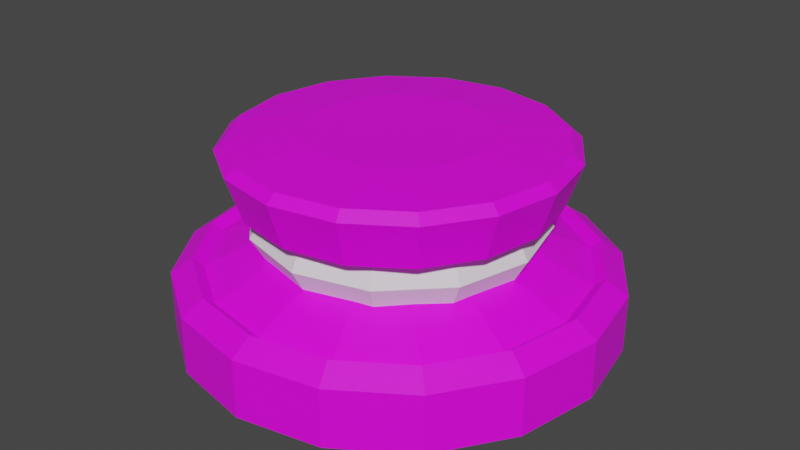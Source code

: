# Source: AlienGravityCore.blend  (saved by Blender 3.6.11; exported with 4.5.12 LTS)
import bpy
from mathutils import Matrix  # noqa: F401  (used for matrix-valued properties, if any)

bpy.ops.wm.read_factory_settings(use_empty=True)
scene = bpy.context.scene
scene.name = 'Scene'

# ---- collections
col_collection = bpy.data.collections.new('Collection'); scene.collection.children.link(col_collection)

# ---- images (referenced by path relative to the original .blend; pixels are not part of the script)
import os
ASSET_DIR = os.environ.get("B2B_ASSET_DIR", "")  # directory of the original .blend (textures are referenced by path, not embedded)
HERE = os.path.dirname(os.path.abspath(__file__))  # packed textures are extracted next to this script under _unpacked/

def load_image(name, relpath, width, height, colorspace="sRGB"):
    """Load a texture the original file referenced (path relative to the .blend, or extracted next to this script)."""
    p = next((c for c in (os.path.join(HERE, relpath), os.path.join(ASSET_DIR, relpath)) if relpath and os.path.exists(c)), "")
    if p:
        img = bpy.data.images.load(p, check_existing=True)
        img.name = name
    else:  # same state as the original file: an image datablock whose file is absent (Cycles renders it pink)
        img = bpy.data.images.new(name, width, height)
        img.source = "FILE"
        img.filepath = "//" + (relpath or name)
    img.colorspace_settings.name = colorspace
    return img
img_blue_team_png = load_image('blue_team.png', 'blue_team.png', 1024, 1024, 'sRGB')

# ---- materials (node trees are filled in below, after node groups)
mat_material = bpy.data.materials.new('Material')
mat_material.alpha_threshold = 0.0
mat_material.use_transparent_shadow = False
mat_material.roughness = 0.5
mat_material.line_color = (0.0, 0.0, 0.0, 1.0)

# ---- material node trees
mat_material.use_nodes = True; mat_material.node_tree.nodes.clear()
_N = mat_material.node_tree.nodes; _L = mat_material.node_tree.links
n0 = _N.new('ShaderNodeOutputMaterial'); n0.name = 'Material Output'; n0.location = (300, 300)
n1 = _N.new('ShaderNodeBsdfPrincipled'); n1.name = 'Principled BSDF'; n1.location = (10, 300)
n1.distribution = 'GGX'
n1.subsurface_method = 'RANDOM_WALK_SKIN'
n1.inputs[3].default_value = 1.45
n1.inputs[27].default_value = (0.0, 0.0, 0.0, 1.0)
n1.inputs[28].default_value = 1.0
n2 = _N.new('ShaderNodeTexImage'); n2.name = 'Image Texture'; n2.location = (-280, 280)
n2.image = img_blue_team_png
_L.new(n1.outputs[0], n0.inputs[0])
_L.new(n2.outputs[0], n1.inputs[0])
n0.is_active_output = True

# ---- world
world_world = bpy.data.worlds.new('World'); scene.world = world_world
world_world.use_nodes = True; world_world.node_tree.nodes.clear()
_N = world_world.node_tree.nodes; _L = world_world.node_tree.links
n0 = _N.new('ShaderNodeOutputWorld'); n0.name = 'World Output'; n0.location = (300, 300)
n1 = _N.new('ShaderNodeBackground'); n1.name = 'Background'; n1.location = (10, 300)
n1.inputs[0].default_value = (0.05088, 0.05088, 0.05088, 1.0)
_L.new(n1.outputs[0], n0.inputs[0])
n0.is_active_output = True
world_world.color = (0.05088, 0.05088, 0.05088)
world_world.use_sun_shadow = False
world_world.sun_shadow_jitter_overblur = 0.0

# ---- meshes
me_cylinder = bpy.data.meshes.new('Cylinder')
me_cylinder.from_pydata([(3.34e-09, 0.4298, 0.8013), (0.1645, 0.3971, 0.8013), (0.3039, 0.3039, 0.8013), (0.3971, 0.1645, 0.8013), (0.4298, 2.235e-08, 0.8013), (0.3971, -0.1645, 0.8013), (0.3039, -0.3039, 0.8013), (0.1645, -0.3971, 0.8013), (3.34e-09, -0.4298, 0.8013), (-0.1645, -0.3971, 0.8013), (-0.3039, -0.3039, 0.8013), (-0.3971, -0.1645, 0.8013), (-0.4298, 2.235e-08, 0.8013), (-0.3971, 0.1645, 0.8013), (-0.3039, 0.3039, 0.8013), (-0.1645, 0.3971, 0.8013), (4.361e-09, 0.9893, 0.8535), (0.3786, 0.914, 0.8535), (0.4172, 1.007, 1.151), (4.996e-09, 1.09, 1.151), (0.6995, 0.6995, 0.8535), (0.7709, 0.7709, 1.151), (0.914, 0.3786, 0.8535), (1.007, 0.4172, 1.151), (0.9893, 1.075e-08, 0.8535), (1.09, 1.094e-08, 1.151), (0.914, -0.3786, 0.8535), (1.007, -0.4172, 1.151), (0.6995, -0.6995, 0.8535), (0.7709, -0.7709, 1.151), (0.3786, -0.914, 0.8535), (0.4172, -1.007, 1.151), (4.361e-09, -0.9893, 0.8535), (4.996e-09, -1.09, 1.151), (-0.3786, -0.914, 0.8535), (-0.4172, -1.007, 1.151), (-0.6995, -0.6995, 0.8535), (-0.7709, -0.7709, 1.151), (-0.914, -0.3786, 0.8535), (-1.007, -0.4172, 1.151), (-0.9893, 1.075e-08, 0.8535), (-1.09, 1.094e-08, 1.151), (-0.914, 0.3786, 0.8535), (-1.007, 0.4172, 1.151), (-0.6995, 0.6995, 0.8535), (-0.7709, 0.7709, 1.151), (-0.3786, 0.914, 0.8535), (-0.4172, 1.007, 1.151), (5.187e-08, 0.4604, 0.6135), (0.1762, 0.4253, 0.6135), (0.3255, 0.3255, 0.6135), (0.4253, 0.1762, 0.6135), (0.4604, 2.301e-08, 0.6135), (0.4253, -0.1762, 0.6135), (0.3255, -0.3255, 0.6135), (0.1762, -0.4253, 0.6135), (5.187e-08, -0.4604, 0.6135), (-0.1762, -0.4253, 0.6135), (-0.3255, -0.3255, 0.6135), (-0.4253, -0.1762, 0.6135), (-0.4604, 2.301e-08, 0.6135), (-0.4253, 0.1762, 0.6135), (-0.3255, 0.3255, 0.6135), (-0.1762, 0.4253, 0.6135), (4.806e-08, 0.8985, 0.5272), (0.3439, 0.8301, 0.5272), (0.6354, 0.6354, 0.5272), (0.8301, 0.3439, 0.5272), (0.8985, 2.896e-08, 0.5272), (0.8301, -0.3439, 0.5272), (0.6354, -0.6354, 0.5272), (0.3439, -0.8301, 0.5272), (4.806e-08, -0.8985, 0.5272), (-0.3439, -0.8301, 0.5272), (-0.6354, -0.6354, 0.5272), (-0.8301, -0.3439, 0.5272), (-0.8985, 2.896e-08, 0.5272), (-0.8301, 0.3439, 0.5272), (-0.6354, 0.6354, 0.5272), (-0.3439, 0.8301, 0.5272), (2.73e-08, 1.406, 0.2988), (0.5382, 1.299, 0.2988), (0.9944, 0.9944, 0.2988), (1.299, 0.5382, 0.2988), (1.406, 4.323e-08, 0.2988), (1.299, -0.5382, 0.2988), (0.9944, -0.9944, 0.2988), (0.5382, -1.299, 0.2988), (2.73e-08, -1.406, 0.2988), (-0.5382, -1.299, 0.2988), (-0.9944, -0.9944, 0.2988), (-1.299, -0.5382, 0.2988), (-1.406, 4.323e-08, 0.2988), (-1.299, 0.5382, 0.2988), (-0.9944, 0.9944, 0.2988), (-0.5382, 1.299, 0.2988), (2.329e-08, 1.406, -0.02737), (0.5382, 1.299, -0.02737), (0.9944, 0.9944, -0.02737), (1.299, 0.5382, -0.02737), (1.406, 4.323e-08, -0.02737), (1.299, -0.5382, -0.02737), (0.9944, -0.9944, -0.02737), (0.5382, -1.299, -0.02737), (2.329e-08, -1.406, -0.02737), (-0.5382, -1.299, -0.02737), (-0.9944, -0.9944, -0.02737), (-1.299, -0.5382, -0.02737), (-1.406, 4.323e-08, -0.02737), (-1.299, 0.5382, -0.02737), (-0.9944, 0.9944, -0.02737), (-0.5382, 1.299, -0.02737), (-1.11, -0.4599, 0.3908), (-0.8497, -0.8497, 0.3908), (1.202, 3.748e-08, 0.3908), (1.11, 0.4599, 0.3908), (-1.202, 3.748e-08, 0.3908), (1.11, -0.4599, 0.3908), (-1.11, 0.4599, 0.3908), (0.8497, -0.8497, 0.3908), (-0.8497, 0.8497, 0.3908), (0.4599, -1.11, 0.3908), (-0.4599, 1.11, 0.3908), (3.567e-08, -1.202, 0.3908), (0.4599, 1.11, 0.3908), (3.567e-08, 1.202, 0.3908), (-0.4599, -1.11, 0.3908), (0.8497, 0.8497, 0.3908), (2.782e-08, 1.406, 0.3494), (0.5382, 1.299, 0.3494), (0.9944, 0.9944, 0.3494), (1.299, 0.5382, 0.3494), (1.406, 4.53e-08, 0.3494), (1.299, -0.5382, 0.3494), (0.9944, -0.9944, 0.3494), (0.5382, -1.299, 0.3494), (2.782e-08, -1.406, 0.3494), (-0.5382, -1.299, 0.3494), (-0.9944, -0.9944, 0.3494), (-1.299, -0.5382, 0.3494), (-1.406, 4.53e-08, 0.3494), (-1.299, 0.5382, 0.3494), (-0.9944, 0.9944, 0.3494), (-0.5382, 1.299, 0.3494), (-1.172, -0.4856, 0.4415), (1.269, 4.26e-08, 0.4415), (-1.269, 4.26e-08, 0.4415), (1.172, -0.4856, 0.4415), (-1.172, 0.4856, 0.4415), (0.8973, -0.8973, 0.4415), (-0.8973, 0.8973, 0.4415), (0.4856, -1.172, 0.4415), (-0.4856, 1.172, 0.4415), (3.725e-08, -1.269, 0.4415), (0.4856, 1.172, 0.4415), (-0.4856, -1.172, 0.4415), (0.8973, 0.8973, 0.4415), (-0.8973, -0.8973, 0.4415), (1.172, 0.4856, 0.4415), (3.725e-08, 1.269, 0.4415), (0.3925, 0.9476, 1.205), (4.944e-09, 1.026, 1.205), (0.7252, 0.7252, 1.205), (0.9476, 0.3925, 1.205), (1.026, 1.109e-08, 1.205), (0.9476, -0.3925, 1.205), (0.7252, -0.7252, 1.205), (0.3925, -0.9476, 1.205), (4.944e-09, -1.026, 1.205), (-0.3925, -0.9476, 1.205), (-0.7252, -0.7252, 1.205), (-0.9476, -0.3925, 1.205), (-1.026, 1.109e-08, 1.205), (-0.9476, 0.3925, 1.205), (-0.7252, 0.7252, 1.205), (-0.3925, 0.9476, 1.205), (0.2208, 0.533, 1.244), (4.944e-09, 0.577, 1.244), (0.408, 0.408, 1.244), (0.533, 0.2208, 1.244), (0.577, 2.472e-08, 1.244), (0.533, -0.2208, 1.244), (0.408, -0.408, 1.244), (0.2208, -0.533, 1.244), (4.944e-09, -0.577, 1.244), (-0.2208, -0.533, 1.244), (-0.408, -0.408, 1.244), (-0.533, -0.2208, 1.244), (-0.577, 2.472e-08, 1.244), (-0.533, 0.2208, 1.244), (-0.408, 0.408, 1.244), (-0.2208, 0.533, 1.244)], [], [(16, 19, 18, 17), (17, 18, 21, 20), (20, 21, 23, 22), (22, 23, 25, 24), (24, 25, 27, 26), (26, 27, 29, 28), (28, 29, 31, 30), (30, 31, 33, 32), (32, 33, 35, 34), (34, 35, 37, 36), (36, 37, 39, 38), (38, 39, 41, 40), (40, 41, 43, 42), (42, 43, 45, 44), (44, 45, 47, 46), (46, 47, 19, 16), (15, 0, 48, 63), (1, 0, 16, 17), (33, 31, 167, 168), (2, 1, 17, 20), (23, 21, 162, 163), (3, 2, 20, 22), (47, 45, 174, 175), (4, 3, 22, 24), (37, 35, 169, 170), (5, 4, 24, 26), (27, 25, 164, 165), (6, 5, 26, 28), (41, 39, 171, 172), (7, 6, 28, 30), (31, 29, 166, 167), (8, 7, 30, 32), (21, 18, 160, 162), (9, 8, 32, 34), (45, 43, 173, 174), (10, 9, 34, 36), (35, 33, 168, 169), (11, 10, 36, 38), (25, 23, 163, 164), (12, 11, 38, 40), (19, 47, 175, 161), (13, 12, 40, 42), (39, 37, 170, 171), (14, 13, 42, 44), (29, 27, 165, 166), (15, 14, 44, 46), (43, 41, 172, 173), (0, 15, 46, 16), (18, 19, 161, 160), (60, 61, 77, 76), (4, 5, 53, 52), (8, 9, 57, 56), (12, 13, 61, 60), (1, 2, 50, 49), (5, 6, 54, 53), (9, 10, 58, 57), (13, 14, 62, 61), (2, 3, 51, 50), (6, 7, 55, 54), (10, 11, 59, 58), (14, 15, 63, 62), (3, 4, 52, 51), (7, 8, 56, 55), (11, 12, 60, 59), (0, 1, 49, 48), (91, 90, 138, 139), (53, 54, 70, 69), (61, 62, 78, 77), (54, 55, 71, 70), (62, 63, 79, 78), (55, 56, 72, 71), (48, 49, 65, 64), (63, 48, 64, 79), (56, 57, 73, 72), (49, 50, 66, 65), (57, 58, 74, 73), (50, 51, 67, 66), (58, 59, 75, 74), (51, 52, 68, 67), (59, 60, 76, 75), (52, 53, 69, 68), (80, 81, 97, 96), (117, 119, 149, 147), (90, 89, 137, 138), (118, 120, 150, 148), (89, 88, 136, 137), (119, 121, 151, 149), (88, 87, 135, 136), (120, 122, 152, 150), (87, 86, 134, 135), (121, 123, 153, 151), (86, 85, 133, 134), (125, 124, 154, 159), (85, 84, 132, 133), (122, 125, 159, 152), (84, 83, 131, 132), (123, 126, 155, 153), (96, 97, 98, 99, 100, 101, 102, 103, 104, 105, 106, 107, 108, 109, 110, 111), (95, 80, 96, 111), (88, 89, 105, 104), (81, 82, 98, 97), (89, 90, 106, 105), (82, 83, 99, 98), (90, 91, 107, 106), (83, 84, 100, 99), (91, 92, 108, 107), (84, 85, 101, 100), (92, 93, 109, 108), (85, 86, 102, 101), (93, 94, 110, 109), (86, 87, 103, 102), (94, 95, 111, 110), (87, 88, 104, 103), (66, 67, 115, 127), (73, 74, 113, 126), (65, 66, 127, 124), (72, 73, 126, 123), (79, 64, 125, 122), (64, 65, 124, 125), (71, 72, 123, 121), (78, 79, 122, 120), (70, 71, 121, 119), (77, 78, 120, 118), (69, 70, 119, 117), (76, 77, 118, 116), (68, 69, 117, 114), (75, 76, 116, 112), (67, 68, 114, 115), (74, 75, 112, 113), (157, 144, 139, 138), (158, 145, 132, 131), (144, 146, 140, 139), (145, 147, 133, 132), (146, 148, 141, 140), (147, 149, 134, 133), (148, 150, 142, 141), (149, 151, 135, 134), (150, 152, 143, 142), (151, 153, 136, 135), (159, 154, 129, 128), (152, 159, 128, 143), (153, 155, 137, 136), (154, 156, 130, 129), (155, 157, 138, 137), (156, 158, 131, 130), (116, 118, 148, 146), (92, 91, 139, 140), (114, 117, 147, 145), (93, 92, 140, 141), (112, 116, 146, 144), (127, 115, 158, 156), (94, 93, 141, 142), (81, 80, 128, 129), (115, 114, 145, 158), (126, 113, 157, 155), (95, 94, 142, 143), (82, 81, 129, 130), (113, 112, 144, 157), (124, 127, 156, 154), (80, 95, 143, 128), (83, 82, 130, 131), (176, 177, 191, 190, 189, 188, 187, 186, 185, 184, 183, 182, 181, 180, 179, 178), (177, 176, 160, 161), (176, 178, 162, 160), (178, 179, 163, 162), (179, 180, 164, 163), (180, 181, 165, 164), (181, 182, 166, 165), (182, 183, 167, 166), (183, 184, 168, 167), (184, 185, 169, 168), (185, 186, 170, 169), (186, 187, 171, 170), (187, 188, 172, 171), (188, 189, 173, 172), (189, 190, 174, 173), (190, 191, 175, 174), (191, 177, 161, 175)])
_uv = me_cylinder.uv_layers.new(name='UVMap')
_uv.uv.foreach_set('vector', [0.2305, 0.3076, 0.2305, 0.3076, 0.2305, 0.3076, 0.2305, 0.3076, 0.2305, 0.3076, 0.2305, 0.3076, 0.2305, 0.3076, 0.2305, 0.3076, 0.2305, 0.3076, 0.2305, 0.3076, 0.2305, 0.3076, 0.2305, 0.3076, 0.2305, 0.3076, 0.2305, 0.3076, 0.2305, 0.3076, 0.2305, 0.3076, 0.2305, 0.3076, 0.2305, 0.3076, 0.2305, 0.3076, 0.2305, 0.3076, 0.2305, 0.3076, 0.2305, 0.3076, 0.2305, 0.3076, 0.2305, 0.3076, 0.2305, 0.3076, 0.2305, 0.3076, 0.2305, 0.3076, 0.2305, 0.3076, 0.2305, 0.3076, 0.2305, 0.3076, 0.2305, 0.3076, 0.2305, 0.3076, 0.2305, 0.3076, 0.2305, 0.3076, 0.2305, 0.3076, 0.2305, 0.3076, 0.2305, 0.3076, 0.2305, 0.3076, 0.2305, 0.3076, 0.2305, 0.3076, 0.2305, 0.3076, 0.2305, 0.3076, 0.2305, 0.3076, 0.2305, 0.3076, 0.2305, 0.3076, 0.2305, 0.3076, 0.2305, 0.3076, 0.2305, 0.3076, 0.2305, 0.3076, 0.2305, 0.3076, 0.2305, 0.3076, 0.2305, 0.3076, 0.2305, 0.3076, 0.2305, 0.3076, 0.2305, 0.3076, 0.2305, 0.3076, 0.2305, 0.3076, 0.2305, 0.3076, 0.2305, 0.3076, 0.2305, 0.3076, 0.2305, 0.3076, 0.2305, 0.3076, 0.2305, 0.3076, 0.2305, 0.3076, 0.2305, 0.3076, 0.2305, 0.3076, 0.2305, 0.3076, 0.2305, 0.3076, 0.2305, 0.3076, 0.2305, 0.3076, 0.2305, 0.3076, 0.2305, 0.3076, 0.2305, 0.3076, 0.2305, 0.3076, 0.2305, 0.3076, 0.2305, 0.3076, 0.2305, 0.3076, 0.2305, 0.3076, 0.2305, 0.3076, 0.2305, 0.3076, 0.2305, 0.3076, 0.2305, 0.3076, 0.2305, 0.3076, 0.2305, 0.3076, 0.2305, 0.3076, 0.2305, 0.3076, 0.2305, 0.3076, 0.2305, 0.3076, 0.2305, 0.3076, 0.2305, 0.3076, 0.2305, 0.3076, 0.2305, 0.3076, 0.2305, 0.3076, 0.2305, 0.3076, 0.2305, 0.3076, 0.2305, 0.3076, 0.2305, 0.3076, 0.2305, 0.3076, 0.2305, 0.3076, 0.2305, 0.3076, 0.2305, 0.3076, 0.2305, 0.3076, 0.2305, 0.3076, 0.2305, 0.3076, 0.2305, 0.3076, 0.2305, 0.3076, 0.2305, 0.3076, 0.2305, 0.3076, 0.2305, 0.3076, 0.2305, 0.3076, 0.2305, 0.3076, 0.2305, 0.3076, 0.2305, 0.3076, 0.2305, 0.3076, 0.2305, 0.3076, 0.2305, 0.3076, 0.2305, 0.3076, 0.2305, 0.3076, 0.2305, 0.3076, 0.2305, 0.3076, 0.2305, 0.3076, 0.2305, 0.3076, 0.2305, 0.3076, 0.2305, 0.3076, 0.2305, 0.3076, 0.2305, 0.3076, 0.2305, 0.3076, 0.2305, 0.3076, 0.2305, 0.3076, 0.2305, 0.3076, 0.2305, 0.3076, 0.2305, 0.3076, 0.2305, 0.3076, 0.2305, 0.3076, 0.2305, 0.3076, 0.2305, 0.3076, 0.2305, 0.3076, 0.2305, 0.3076, 0.2305, 0.3076, 0.2305, 0.3076, 0.2305, 0.3076, 0.2305, 0.3076, 0.2305, 0.3076, 0.2305, 0.3076, 0.2305, 0.3076, 0.2305, 0.3076, 0.2305, 0.3076, 0.2305, 0.3076, 0.2305, 0.3076, 0.2305, 0.3076, 0.2305, 0.3076, 0.2305, 0.3076, 0.2305, 0.3076, 0.2305, 0.3076, 0.2305, 0.3076, 0.2305, 0.3076, 0.2305, 0.3076, 0.2305, 0.3076, 0.2305, 0.3076, 0.2305, 0.3076, 0.2305, 0.3076, 0.2305, 0.3076, 0.2305, 0.3076, 0.2305, 0.3076, 0.2305, 0.3076, 0.2305, 0.3076, 0.2305, 0.3076, 0.2305, 0.3076, 0.2305, 0.3076, 0.2305, 0.3076, 0.2305, 0.3076, 0.2305, 0.3076, 0.2305, 0.3076, 0.2305, 0.3076, 0.2305, 0.3076, 0.2305, 0.3076, 0.2305, 0.3076, 0.2305, 0.3076, 0.2305, 0.3076, 0.2305, 0.3076, 0.2305, 0.3076, 0.2305, 0.3076, 0.2305, 0.3076, 0.2305, 0.3076, 0.2305, 0.3076, 0.2305, 0.3076, 0.2305, 0.3076, 0.2305, 0.3076, 0.2305, 0.3076, 0.2305, 0.3076, 0.2305, 0.3076, 0.2305, 0.3076, 0.2305, 0.3076, 0.2305, 0.3076, 0.2305, 0.3076, 0.2305, 0.3076, 0.4934, 0.3234, 0.4934, 0.3234, 0.4934, 0.3234, 0.4934, 0.3234, 0.2305, 0.3076, 0.2305, 0.3076, 0.2305, 0.3076, 0.2305, 0.3076, 0.2305, 0.3076, 0.2305, 0.3076, 0.2305, 0.3076, 0.2305, 0.3076, 0.2305, 0.3076, 0.2305, 0.3076, 0.2305, 0.3076, 0.2305, 0.3076, 0.2305, 0.3076, 0.2305, 0.3076, 0.2305, 0.3076, 0.2305, 0.3076, 0.2305, 0.3076, 0.2305, 0.3076, 0.2305, 0.3076, 0.2305, 0.3076, 0.2305, 0.3076, 0.2305, 0.3076, 0.2305, 0.3076, 0.2305, 0.3076, 0.2305, 0.3076, 0.2305, 0.3076, 0.2305, 0.3076, 0.2305, 0.3076, 0.2305, 0.3076, 0.2305, 0.3076, 0.2305, 0.3076, 0.2305, 0.3076, 0.2305, 0.3076, 0.2305, 0.3076, 0.2305, 0.3076, 0.2305, 0.3076, 0.2305, 0.3076, 0.2305, 0.3076, 0.2305, 0.3076, 0.2305, 0.3076, 0.2305, 0.3076, 0.2305, 0.3076, 0.2305, 0.3076, 0.2305, 0.3076, 0.2305, 0.3076, 0.2305, 0.3076, 0.2305, 0.3076, 0.2305, 0.3076, 0.2305, 0.3076, 0.2305, 0.3076, 0.2305, 0.3076, 0.2305, 0.3076, 0.2305, 0.3076, 0.2305, 0.3076, 0.2305, 0.3076, 0.2305, 0.3076, 0.2305, 0.3076, 0.2305, 0.3076, 0.2305, 0.3076, 0.2305, 0.3076, 0.2007, 0.4415, 0.2007, 0.4415, 0.2007, 0.4415, 0.2007, 0.4415, 0.4934, 0.3234, 0.4934, 0.3234, 0.4934, 0.3234, 0.4934, 0.3234, 0.4934, 0.3234, 0.4934, 0.3234, 0.4934, 0.3234, 0.4934, 0.3234, 0.4934, 0.3234, 0.4934, 0.3234, 0.4934, 0.3234, 0.4934, 0.3234, 0.4934, 0.3234, 0.4934, 0.3234, 0.4934, 0.3234, 0.4934, 0.3234, 0.4934, 0.3234, 0.4934, 0.3234, 0.4934, 0.3234, 0.4934, 0.3234, 0.4934, 0.3234, 0.4934, 0.3234, 0.4934, 0.3234, 0.4934, 0.3234, 0.4934, 0.3234, 0.4934, 0.3234, 0.4934, 0.3234, 0.4934, 0.3234, 0.4934, 0.3234, 0.4934, 0.3234, 0.4934, 0.3234, 0.4934, 0.3234, 0.4934, 0.3234, 0.4934, 0.3234, 0.4934, 0.3234, 0.4934, 0.3234, 0.4934, 0.3234, 0.4934, 0.3234, 0.4934, 0.3234, 0.4934, 0.3234, 0.4934, 0.3234, 0.4934, 0.3234, 0.4934, 0.3234, 0.4934, 0.3234, 0.4934, 0.3234, 0.4934, 0.3234, 0.4934, 0.3234, 0.4934, 0.3234, 0.4934, 0.3234, 0.4934, 0.3234, 0.4934, 0.3234, 0.4934, 0.3234, 0.4934, 0.3234, 0.4934, 0.3234, 0.4934, 0.3234, 0.4934, 0.3234, 0.4934, 0.3234, 0.4934, 0.3234, 0.4934, 0.3234, 0.4934, 0.3234, 0.2007, 0.4415, 0.2007, 0.4415, 0.2007, 0.4415, 0.2007, 0.4415, 0.2007, 0.4415, 0.2007, 0.4415, 0.2007, 0.4415, 0.2007, 0.4415, 0.2007, 0.4415, 0.2007, 0.4415, 0.2007, 0.4415, 0.2007, 0.4415, 0.2007, 0.4415, 0.2007, 0.4415, 0.2007, 0.4415, 0.2007, 0.4415, 0.2007, 0.4415, 0.2007, 0.4415, 0.2007, 0.4415, 0.2007, 0.4415, 0.2007, 0.4415, 0.2007, 0.4415, 0.2007, 0.4415, 0.2007, 0.4415, 0.2007, 0.4415, 0.2007, 0.4415, 0.2007, 0.4415, 0.2007, 0.4415, 0.2007, 0.4415, 0.2007, 0.4415, 0.2007, 0.4415, 0.2007, 0.4415, 0.2007, 0.4415, 0.2007, 0.4415, 0.2007, 0.4415, 0.2007, 0.4415, 0.2007, 0.4415, 0.2007, 0.4415, 0.2007, 0.4415, 0.2007, 0.4415, 0.2007, 0.4415, 0.2007, 0.4415, 0.2007, 0.4415, 0.2007, 0.4415, 0.2007, 0.4415, 0.2007, 0.4415, 0.2007, 0.4415, 0.2007, 0.4415, 0.2007, 0.4415, 0.2007, 0.4415, 0.2007, 0.4415, 0.2007, 0.4415, 0.2007, 0.4415, 0.2007, 0.4415, 0.2007, 0.4415, 0.2007, 0.4415, 0.2007, 0.4415, 0.2007, 0.4415, 0.2007, 0.4415, 0.2007, 0.4415, 0.2007, 0.4415, 0.2007, 0.4415, 0.2007, 0.4415, 0.2007, 0.4415, 0.2007, 0.4415, 0.2007, 0.4415, 0.2007, 0.4415, 0.2007, 0.4415, 0.2007, 0.4415, 0.2007, 0.4415, 0.2007, 0.4415, 0.2007, 0.4415, 0.2007, 0.4415, 0.2007, 0.4415, 0.2007, 0.4415, 0.2007, 0.4415, 0.2007, 0.4415, 0.2007, 0.4415, 0.2007, 0.4415, 0.2007, 0.4415, 0.2007, 0.4415, 0.2007, 0.4415, 0.2007, 0.4415, 0.2007, 0.4415, 0.2007, 0.4415, 0.2007, 0.4415, 0.2007, 0.4415, 0.2007, 0.4415, 0.2007, 0.4415, 0.2007, 0.4415, 0.2007, 0.4415, 0.2007, 0.4415, 0.2007, 0.4415, 0.2007, 0.4415, 0.2007, 0.4415, 0.2007, 0.4415, 0.2007, 0.4415, 0.2007, 0.4415, 0.2007, 0.4415, 0.2007, 0.4415, 0.2007, 0.4415, 0.2007, 0.4415, 0.2007, 0.4415, 0.2007, 0.4415, 0.2007, 0.4415, 0.2007, 0.4415, 0.2007, 0.4415, 0.2007, 0.4415, 0.2007, 0.4415, 0.2007, 0.4415, 0.2007, 0.4415, 0.2007, 0.4415, 0.2007, 0.4415, 0.2007, 0.4415, 0.2007, 0.4415, 0.2007, 0.4415, 0.2007, 0.4415, 0.2007, 0.4415, 0.2007, 0.4415, 0.2007, 0.4415, 0.2007, 0.4415, 0.2007, 0.4415, 0.2007, 0.4415, 0.2007, 0.4415, 0.2007, 0.4415, 0.2007, 0.4415, 0.2007, 0.4415, 0.2007, 0.4415, 0.2007, 0.4415, 0.2007, 0.4415, 0.2007, 0.4415, 0.2007, 0.4415, 0.2007, 0.4415, 0.2007, 0.4415, 0.2007, 0.4415, 0.2007, 0.4415, 0.2007, 0.4415, 0.2007, 0.4415, 0.2007, 0.4415, 0.2007, 0.4415, 0.5645, 0.3403, 0.5645, 0.3403, 0.5645, 0.3403, 0.5645, 0.3403, 0.5645, 0.3403, 0.5645, 0.3403, 0.5645, 0.3403, 0.5645, 0.3403, 0.5645, 0.3403, 0.5645, 0.3403, 0.5645, 0.3403, 0.5645, 0.3403, 0.5645, 0.3403, 0.5645, 0.3403, 0.5645, 0.3403, 0.5645, 0.3403, 0.5645, 0.3403, 0.5645, 0.3403, 0.5645, 0.3403, 0.5645, 0.3403, 0.5645, 0.3403, 0.5645, 0.3403, 0.5645, 0.3403, 0.5645, 0.3403, 0.5645, 0.3403, 0.5645, 0.3403, 0.5645, 0.3403, 0.5645, 0.3403, 0.5645, 0.3403, 0.5645, 0.3403, 0.5645, 0.3403, 0.5645, 0.3403, 0.5645, 0.3403, 0.5645, 0.3403, 0.5645, 0.3403, 0.5645, 0.3403, 0.5645, 0.3403, 0.5645, 0.3403, 0.5645, 0.3403, 0.5645, 0.3403, 0.5645, 0.3403, 0.5645, 0.3403, 0.5645, 0.3403, 0.5645, 0.3403, 0.5645, 0.3403, 0.5645, 0.3403, 0.5645, 0.3403, 0.5645, 0.3403, 0.5645, 0.3403, 0.5645, 0.3403, 0.5645, 0.3403, 0.5645, 0.3403, 0.5645, 0.3403, 0.5645, 0.3403, 0.5645, 0.3403, 0.5645, 0.3403, 0.5645, 0.3403, 0.5645, 0.3403, 0.5645, 0.3403, 0.5645, 0.3403, 0.5645, 0.3403, 0.5645, 0.3403, 0.5645, 0.3403, 0.5645, 0.3403, 0.2007, 0.4415, 0.2007, 0.4415, 0.2007, 0.4415, 0.2007, 0.4415, 0.2007, 0.4415, 0.2007, 0.4415, 0.2007, 0.4415, 0.2007, 0.4415, 0.2007, 0.4415, 0.2007, 0.4415, 0.2007, 0.4415, 0.2007, 0.4415, 0.2007, 0.4415, 0.2007, 0.4415, 0.2007, 0.4415, 0.2007, 0.4415, 0.2007, 0.4415, 0.2007, 0.4415, 0.2007, 0.4415, 0.2007, 0.4415, 0.2007, 0.4415, 0.2007, 0.4415, 0.2007, 0.4415, 0.2007, 0.4415, 0.2007, 0.4415, 0.2007, 0.4415, 0.2007, 0.4415, 0.2007, 0.4415, 0.2007, 0.4415, 0.2007, 0.4415, 0.2007, 0.4415, 0.2007, 0.4415, 0.2007, 0.4415, 0.2007, 0.4415, 0.2007, 0.4415, 0.2007, 0.4415, 0.2007, 0.4415, 0.2007, 0.4415, 0.2007, 0.4415, 0.2007, 0.4415, 0.2007, 0.4415, 0.2007, 0.4415, 0.2007, 0.4415, 0.2007, 0.4415, 0.2007, 0.4415, 0.2007, 0.4415, 0.2007, 0.4415, 0.2007, 0.4415, 0.2007, 0.4415, 0.2007, 0.4415, 0.2007, 0.4415, 0.2007, 0.4415, 0.2007, 0.4415, 0.2007, 0.4415, 0.2007, 0.4415, 0.2007, 0.4415, 0.2007, 0.4415, 0.2007, 0.4415, 0.2007, 0.4415, 0.2007, 0.4415, 0.2007, 0.4415, 0.2007, 0.4415, 0.2007, 0.4415, 0.2007, 0.4415, 0.2007, 0.4415, 0.2007, 0.4415, 0.2007, 0.4415, 0.2007, 0.4415, 0.2007, 0.4415, 0.2007, 0.4415, 0.2007, 0.4415, 0.2007, 0.4415, 0.2007, 0.4415, 0.2007, 0.4415, 0.2007, 0.4415, 0.2007, 0.4415, 0.2007, 0.4415, 0.2007, 0.4415, 0.2007, 0.4415, 0.2007, 0.4415, 0.2007, 0.4415, 0.2007, 0.4415, 0.2007, 0.4415, 0.2007, 0.4415, 0.2007, 0.4415, 0.2007, 0.4415, 0.2007, 0.4415, 0.2007, 0.4415, 0.2007, 0.4415, 0.2007, 0.4415, 0.2007, 0.4415, 0.2007, 0.4415, 0.2007, 0.4415, 0.2007, 0.4415, 0.2007, 0.4415, 0.2007, 0.4415, 0.2007, 0.4415, 0.2007, 0.4415, 0.2007, 0.4415, 0.2007, 0.4415, 0.2007, 0.4415, 0.2007, 0.4415, 0.2007, 0.4415, 0.2007, 0.4415, 0.2007, 0.4415, 0.2007, 0.4415, 0.2007, 0.4415, 0.2007, 0.4415, 0.2007, 0.4415, 0.2007, 0.4415, 0.2007, 0.4415, 0.2007, 0.4415, 0.2007, 0.4415, 0.2007, 0.4415, 0.2007, 0.4415, 0.2007, 0.4415, 0.2007, 0.4415, 0.2007, 0.4415, 0.2007, 0.4415, 0.2007, 0.4415, 0.2007, 0.4415, 0.2007, 0.4415, 0.2007, 0.4415, 0.2007, 0.4415, 0.2007, 0.4415, 0.2007, 0.4415, 0.2007, 0.4415, 0.2007, 0.4415, 0.2586, 0.505, 0.2586, 0.505, 0.2586, 0.505, 0.2586, 0.505, 0.2586, 0.505, 0.2586, 0.505, 0.2586, 0.505, 0.2586, 0.505, 0.2586, 0.505, 0.2586, 0.505, 0.2586, 0.505, 0.2586, 0.505, 0.2586, 0.505, 0.2586, 0.505, 0.2586, 0.505, 0.2586, 0.505, 0.2305, 0.3076, 0.2305, 0.3076, 0.2305, 0.3076, 0.2305, 0.3076, 0.2305, 0.3076, 0.2305, 0.3076, 0.2305, 0.3076, 0.2305, 0.3076, 0.2305, 0.3076, 0.2305, 0.3076, 0.2305, 0.3076, 0.2305, 0.3076, 0.2305, 0.3076, 0.2305, 0.3076, 0.2305, 0.3076, 0.2305, 0.3076, 0.2305, 0.3076, 0.2305, 0.3076, 0.2305, 0.3076, 0.2305, 0.3076, 0.2305, 0.3076, 0.2305, 0.3076, 0.2305, 0.3076, 0.2305, 0.3076, 0.2305, 0.3076, 0.2305, 0.3076, 0.2305, 0.3076, 0.2305, 0.3076, 0.2305, 0.3076, 0.2305, 0.3076, 0.2305, 0.3076, 0.2305, 0.3076, 0.2305, 0.3076, 0.2305, 0.3076, 0.2305, 0.3076, 0.2305, 0.3076, 0.2305, 0.3076, 0.2305, 0.3076, 0.2305, 0.3076, 0.2305, 0.3076, 0.2305, 0.3076, 0.2305, 0.3076, 0.2305, 0.3076, 0.2305, 0.3076, 0.2305, 0.3076, 0.2305, 0.3076, 0.2305, 0.3076, 0.2305, 0.3076, 0.2305, 0.3076, 0.2305, 0.3076, 0.2305, 0.3076, 0.2305, 0.3076, 0.2305, 0.3076, 0.2305, 0.3076, 0.2305, 0.3076, 0.2305, 0.3076, 0.2305, 0.3076, 0.2305, 0.3076, 0.2305, 0.3076, 0.2305, 0.3076, 0.2305, 0.3076, 0.2305, 0.3076, 0.2305, 0.3076, 0.2305, 0.3076])
me_cylinder.materials.append(mat_material)
me_cylinder.update()
me_torus = bpy.data.meshes.new('Torus')
me_torus.from_pydata([(0.9328, 4.622e-09, -1.513e-08), (0.8395, 4.622e-09, 0.1616), (0.653, 4.622e-09, 0.1616), (0.5597, 4.622e-09, -1.513e-08), (0.653, 4.622e-09, -0.1616), (0.8395, 4.622e-09, -0.1616), (0.8078, 0.4664, -1.513e-08), (0.727, 0.4198, 0.1616), (0.5655, 0.3265, 0.1616), (0.4847, 0.2798, -1.513e-08), (0.5655, 0.3265, -0.1616), (0.727, 0.4198, -0.1616), (0.4664, 0.8078, -1.513e-08), (0.4198, 0.727, 0.1616), (0.3265, 0.5655, 0.1616), (0.2798, 0.4847, -1.513e-08), (0.3265, 0.5655, -0.1616), (0.4198, 0.727, -0.1616), (6.874e-08, 0.9328, -1.513e-08), (6.17e-08, 0.8395, 0.1616), (4.762e-08, 0.653, 0.1616), (4.057e-08, 0.5597, -1.513e-08), (4.762e-08, 0.653, -0.1616), (6.17e-08, 0.8395, -0.1616), (-0.4664, 0.8078, -1.513e-08), (-0.4198, 0.727, 0.1616), (-0.3265, 0.5655, 0.1616), (-0.2798, 0.4847, -1.513e-08), (-0.3265, 0.5655, -0.1616), (-0.4198, 0.727, -0.1616), (-0.8078, 0.4664, -1.513e-08), (-0.727, 0.4198, 0.1616), (-0.5655, 0.3265, 0.1616), (-0.4847, 0.2798, -1.513e-08), (-0.5655, 0.3265, -0.1616), (-0.727, 0.4198, -0.1616), (-0.9328, 8.617e-08, -1.513e-08), (-0.8395, 7.801e-08, 0.1616), (-0.653, 6.171e-08, 0.1616), (-0.5597, 5.355e-08, -1.513e-08), (-0.653, 6.171e-08, -0.1616), (-0.8395, 7.801e-08, -0.1616), (-0.8078, -0.4664, -1.513e-08), (-0.727, -0.4198, 0.1616), (-0.5655, -0.3265, 0.1616), (-0.4847, -0.2798, -1.513e-08), (-0.5655, -0.3265, -0.1616), (-0.727, -0.4198, -0.1616), (-0.4664, -0.8078, -1.513e-08), (-0.4198, -0.727, 0.1616), (-0.3265, -0.5655, 0.1616), (-0.2798, -0.4847, -1.513e-08), (-0.3265, -0.5655, -0.1616), (-0.4198, -0.727, -0.1616), (6.874e-08, -0.9328, -1.513e-08), (6.17e-08, -0.8395, 0.1616), (4.762e-08, -0.653, 0.1616), (4.057e-08, -0.5597, -1.513e-08), (4.762e-08, -0.653, -0.1616), (6.17e-08, -0.8395, -0.1616), (0.4664, -0.8078, -1.513e-08), (0.4198, -0.727, 0.1616), (0.3265, -0.5655, 0.1616), (0.2798, -0.4847, -1.513e-08), (0.3265, -0.5655, -0.1616), (0.4198, -0.727, -0.1616), (0.8078, -0.4664, -1.513e-08), (0.727, -0.4198, 0.1616), (0.5655, -0.3265, 0.1616), (0.4847, -0.2798, -1.513e-08), (0.5655, -0.3265, -0.1616), (0.727, -0.4198, -0.1616)], [], [(0, 6, 7, 1), (1, 7, 8, 2), (2, 8, 9, 3), (3, 9, 10, 4), (4, 10, 11, 5), (5, 11, 6, 0), (6, 12, 13, 7), (7, 13, 14, 8), (8, 14, 15, 9), (9, 15, 16, 10), (10, 16, 17, 11), (11, 17, 12, 6), (12, 18, 19, 13), (13, 19, 20, 14), (14, 20, 21, 15), (15, 21, 22, 16), (16, 22, 23, 17), (17, 23, 18, 12), (18, 24, 25, 19), (19, 25, 26, 20), (20, 26, 27, 21), (21, 27, 28, 22), (22, 28, 29, 23), (23, 29, 24, 18), (24, 30, 31, 25), (25, 31, 32, 26), (26, 32, 33, 27), (27, 33, 34, 28), (28, 34, 35, 29), (29, 35, 30, 24), (30, 36, 37, 31), (31, 37, 38, 32), (32, 38, 39, 33), (33, 39, 40, 34), (34, 40, 41, 35), (35, 41, 36, 30), (36, 42, 43, 37), (37, 43, 44, 38), (38, 44, 45, 39), (39, 45, 46, 40), (40, 46, 47, 41), (41, 47, 42, 36), (42, 48, 49, 43), (43, 49, 50, 44), (44, 50, 51, 45), (45, 51, 52, 46), (46, 52, 53, 47), (47, 53, 48, 42), (48, 54, 55, 49), (49, 55, 56, 50), (50, 56, 57, 51), (51, 57, 58, 52), (52, 58, 59, 53), (53, 59, 54, 48), (54, 60, 61, 55), (55, 61, 62, 56), (56, 62, 63, 57), (57, 63, 64, 58), (58, 64, 65, 59), (59, 65, 60, 54), (60, 66, 67, 61), (61, 67, 68, 62), (62, 68, 69, 63), (63, 69, 70, 64), (64, 70, 71, 65), (65, 71, 66, 60), (66, 0, 1, 67), (67, 1, 2, 68), (68, 2, 3, 69), (69, 3, 4, 70), (70, 4, 5, 71), (71, 5, 0, 66)])
_uv = me_torus.uv_layers.new(name='UVMap')
_uv.uv.foreach_set('vector', [0.5, 0.5, 0.5833, 0.5, 0.5833, 0.6667, 0.5, 0.6667, 0.5, 0.6667, 0.5833, 0.6667, 0.5833, 0.8333, 0.5, 0.8333, 0.5, 0.8333, 0.5833, 0.8333, 0.5833, 1.0, 0.5, 1.0, 0.5, -1.11e-16, 0.5833, -1.11e-16, 0.5833, 0.1667, 0.5, 0.1667, 0.5, 0.1667, 0.5833, 0.1667, 0.5833, 0.3333, 0.5, 0.3333, 0.5, 0.3333, 0.5833, 0.3333, 0.5833, 0.5, 0.5, 0.5, 0.5833, 0.5, 0.6667, 0.5, 0.6667, 0.6667, 0.5833, 0.6667, 0.5833, 0.6667, 0.6667, 0.6667, 0.6667, 0.8333, 0.5833, 0.8333, 0.5833, 0.8333, 0.6667, 0.8333, 0.6667, 1.0, 0.5833, 1.0, 0.5833, -1.11e-16, 0.6667, -1.11e-16, 0.6667, 0.1667, 0.5833, 0.1667, 0.5833, 0.1667, 0.6667, 0.1667, 0.6667, 0.3333, 0.5833, 0.3333, 0.5833, 0.3333, 0.6667, 0.3333, 0.6667, 0.5, 0.5833, 0.5, 0.6667, 0.5, 0.75, 0.5, 0.75, 0.6667, 0.6667, 0.6667, 0.6667, 0.6667, 0.75, 0.6667, 0.75, 0.8333, 0.6667, 0.8333, 0.6667, 0.8333, 0.75, 0.8333, 0.75, 1.0, 0.6667, 1.0, 0.6667, -1.11e-16, 0.75, -1.11e-16, 0.75, 0.1667, 0.6667, 0.1667, 0.6667, 0.1667, 0.75, 0.1667, 0.75, 0.3333, 0.6667, 0.3333, 0.6667, 0.3333, 0.75, 0.3333, 0.75, 0.5, 0.6667, 0.5, 0.75, 0.5, 0.8333, 0.5, 0.8333, 0.6667, 0.75, 0.6667, 0.75, 0.6667, 0.8333, 0.6667, 0.8333, 0.8333, 0.75, 0.8333, 0.75, 0.8333, 0.8333, 0.8333, 0.8333, 1.0, 0.75, 1.0, 0.75, -1.11e-16, 0.8333, -1.11e-16, 0.8333, 0.1667, 0.75, 0.1667, 0.75, 0.1667, 0.8333, 0.1667, 0.8333, 0.3333, 0.75, 0.3333, 0.75, 0.3333, 0.8333, 0.3333, 0.8333, 0.5, 0.75, 0.5, 0.8333, 0.5, 0.9167, 0.5, 0.9167, 0.6667, 0.8333, 0.6667, 0.8333, 0.6667, 0.9167, 0.6667, 0.9167, 0.8333, 0.8333, 0.8333, 0.8333, 0.8333, 0.9167, 0.8333, 0.9167, 1.0, 0.8333, 1.0, 0.8333, -1.11e-16, 0.9167, -1.11e-16, 0.9167, 0.1667, 0.8333, 0.1667, 0.8333, 0.1667, 0.9167, 0.1667, 0.9167, 0.3333, 0.8333, 0.3333, 0.8333, 0.3333, 0.9167, 0.3333, 0.9167, 0.5, 0.8333, 0.5, 0.9167, 0.5, 1.0, 0.5, 1.0, 0.6667, 0.9167, 0.6667, 0.9167, 0.6667, 1.0, 0.6667, 1.0, 0.8333, 0.9167, 0.8333, 0.9167, 0.8333, 1.0, 0.8333, 1.0, 1.0, 0.9167, 1.0, 0.9167, -1.11e-16, 1.0, -1.11e-16, 1.0, 0.1667, 0.9167, 0.1667, 0.9167, 0.1667, 1.0, 0.1667, 1.0, 0.3333, 0.9167, 0.3333, 0.9167, 0.3333, 1.0, 0.3333, 1.0, 0.5, 0.9167, 0.5, 2.22e-16, 0.5, 0.08333, 0.5, 0.08333, 0.6667, 2.22e-16, 0.6667, 2.22e-16, 0.6667, 0.08333, 0.6667, 0.08333, 0.8333, 2.22e-16, 0.8333, 2.22e-16, 0.8333, 0.08333, 0.8333, 0.08333, 1.0, 2.22e-16, 1.0, 2.22e-16, -1.11e-16, 0.08333, -1.11e-16, 0.08333, 0.1667, 2.22e-16, 0.1667, 2.22e-16, 0.1667, 0.08333, 0.1667, 0.08333, 0.3333, 2.22e-16, 0.3333, 2.22e-16, 0.3333, 0.08333, 0.3333, 0.08333, 0.5, 2.22e-16, 0.5, 0.08333, 0.5, 0.1667, 0.5, 0.1667, 0.6667, 0.08333, 0.6667, 0.08333, 0.6667, 0.1667, 0.6667, 0.1667, 0.8333, 0.08333, 0.8333, 0.08333, 0.8333, 0.1667, 0.8333, 0.1667, 1.0, 0.08333, 1.0, 0.08333, -1.11e-16, 0.1667, -1.11e-16, 0.1667, 0.1667, 0.08333, 0.1667, 0.08333, 0.1667, 0.1667, 0.1667, 0.1667, 0.3333, 0.08333, 0.3333, 0.08333, 0.3333, 0.1667, 0.3333, 0.1667, 0.5, 0.08333, 0.5, 0.1667, 0.5, 0.25, 0.5, 0.25, 0.6667, 0.1667, 0.6667, 0.1667, 0.6667, 0.25, 0.6667, 0.25, 0.8333, 0.1667, 0.8333, 0.1667, 0.8333, 0.25, 0.8333, 0.25, 1.0, 0.1667, 1.0, 0.1667, -1.11e-16, 0.25, -1.11e-16, 0.25, 0.1667, 0.1667, 0.1667, 0.1667, 0.1667, 0.25, 0.1667, 0.25, 0.3333, 0.1667, 0.3333, 0.1667, 0.3333, 0.25, 0.3333, 0.25, 0.5, 0.1667, 0.5, 0.25, 0.5, 0.3333, 0.5, 0.3333, 0.6667, 0.25, 0.6667, 0.25, 0.6667, 0.3333, 0.6667, 0.3333, 0.8333, 0.25, 0.8333, 0.25, 0.8333, 0.3333, 0.8333, 0.3333, 1.0, 0.25, 1.0, 0.25, -1.11e-16, 0.3333, -1.11e-16, 0.3333, 0.1667, 0.25, 0.1667, 0.25, 0.1667, 0.3333, 0.1667, 0.3333, 0.3333, 0.25, 0.3333, 0.25, 0.3333, 0.3333, 0.3333, 0.3333, 0.5, 0.25, 0.5, 0.3333, 0.5, 0.4167, 0.5, 0.4167, 0.6667, 0.3333, 0.6667, 0.3333, 0.6667, 0.4167, 0.6667, 0.4167, 0.8333, 0.3333, 0.8333, 0.3333, 0.8333, 0.4167, 0.8333, 0.4167, 1.0, 0.3333, 1.0, 0.3333, -1.11e-16, 0.4167, -1.11e-16, 0.4167, 0.1667, 0.3333, 0.1667, 0.3333, 0.1667, 0.4167, 0.1667, 0.4167, 0.3333, 0.3333, 0.3333, 0.3333, 0.3333, 0.4167, 0.3333, 0.4167, 0.5, 0.3333, 0.5, 0.4167, 0.5, 0.5, 0.5, 0.5, 0.6667, 0.4167, 0.6667, 0.4167, 0.6667, 0.5, 0.6667, 0.5, 0.8333, 0.4167, 0.8333, 0.4167, 0.8333, 0.5, 0.8333, 0.5, 1.0, 0.4167, 1.0, 0.4167, -1.11e-16, 0.5, -1.11e-16, 0.5, 0.1667, 0.4167, 0.1667, 0.4167, 0.1667, 0.5, 0.1667, 0.5, 0.3333, 0.4167, 0.3333, 0.4167, 0.3333, 0.5, 0.3333, 0.5, 0.5, 0.4167, 0.5])
me_torus.update()

# ---- objects
ob_cylinder = bpy.data.objects.new('Cylinder', me_cylinder)
ob_torus = bpy.data.objects.new('Torus', me_torus)

# ---- transforms, parenting, visibility, modifiers, constraints
ob_cylinder.location = (0.0, 0.0, 0.0)
ob_torus.location = (0.0, 0.0, 0.6799)

# ---- collection membership
col_collection.objects.link(ob_cylinder)
col_collection.objects.link(ob_torus)

# ---- scene / render settings (as saved in the file)
scene.frame_start = 1; scene.frame_end = 250; scene.frame_set(1)
scene.render.engine = 'BLENDER_EEVEE_NEXT'
scene.cycles.sampling_pattern = 'TABULATED_SOBOL'
scene.view_settings.view_transform = 'Filmic'
bpy.context.view_layer.update()

# ---- added for rendering (the .blend has no active camera and no usable light): camera, sun
cam_auto = bpy.data.cameras.new('AutoCamera')
cam_auto.lens = 50.0
cam_auto.sensor_width = 36.0
cam_auto.clip_end = 1000.0
ob_auto_camera = bpy.data.objects.new('AutoCamera', cam_auto)
scene.collection.objects.link(ob_auto_camera)
ob_auto_camera.location = (3.86372, -4.63647, 3.69942)
ob_auto_camera.rotation_euler = (1.09748, -7.21219e-08, 0.694738)
scene.camera = ob_auto_camera
light_auto_sun = bpy.data.lights.new('AutoSun', 'SUN')
light_auto_sun.energy = 3.0
light_auto_sun.angle = 0.0523599
ob_auto_sun = bpy.data.objects.new('AutoSun', light_auto_sun)
scene.collection.objects.link(ob_auto_sun)
ob_auto_sun.rotation_euler = (0.872665, 0.174533, 0.523599)
bpy.context.view_layer.update()
